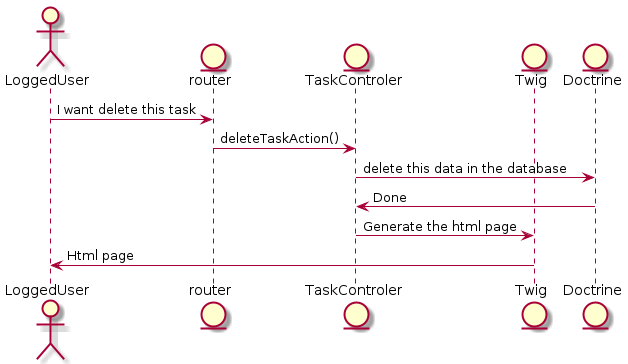

The diagram above was rendered by PlantUML. Its source (embedded in the PNG):
@startuml
    actor LoggedUser
    entity router
    entity TaskControler
    entity Twig
    entity Doctrine

    LoggedUser -> router : I want delete this task
    router -> TaskControler : deleteTaskAction()
    TaskControler -> Doctrine : delete this data in the database
    Doctrine -> TaskControler : Done
    TaskControler -> Twig : Generate the html page
    Twig -> LoggedUser : Html page
@enduml